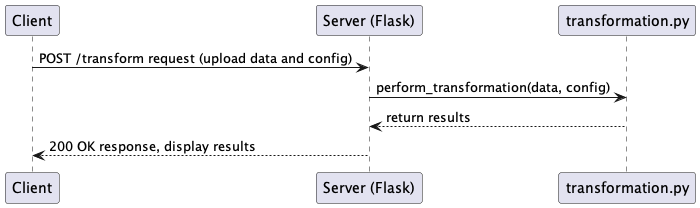

The diagram above was rendered by PlantUML. Its source (embedded in the PNG):
@startuml
Client -> "Server (Flask)": POST /transform request (upload data and config)
"Server (Flask)"-> "transformation.py": perform_transformation(data, config)
"transformation.py" --> "Server (Flask)": return results
"Server (Flask)" --> Client: 200 OK response, display results

@enduml